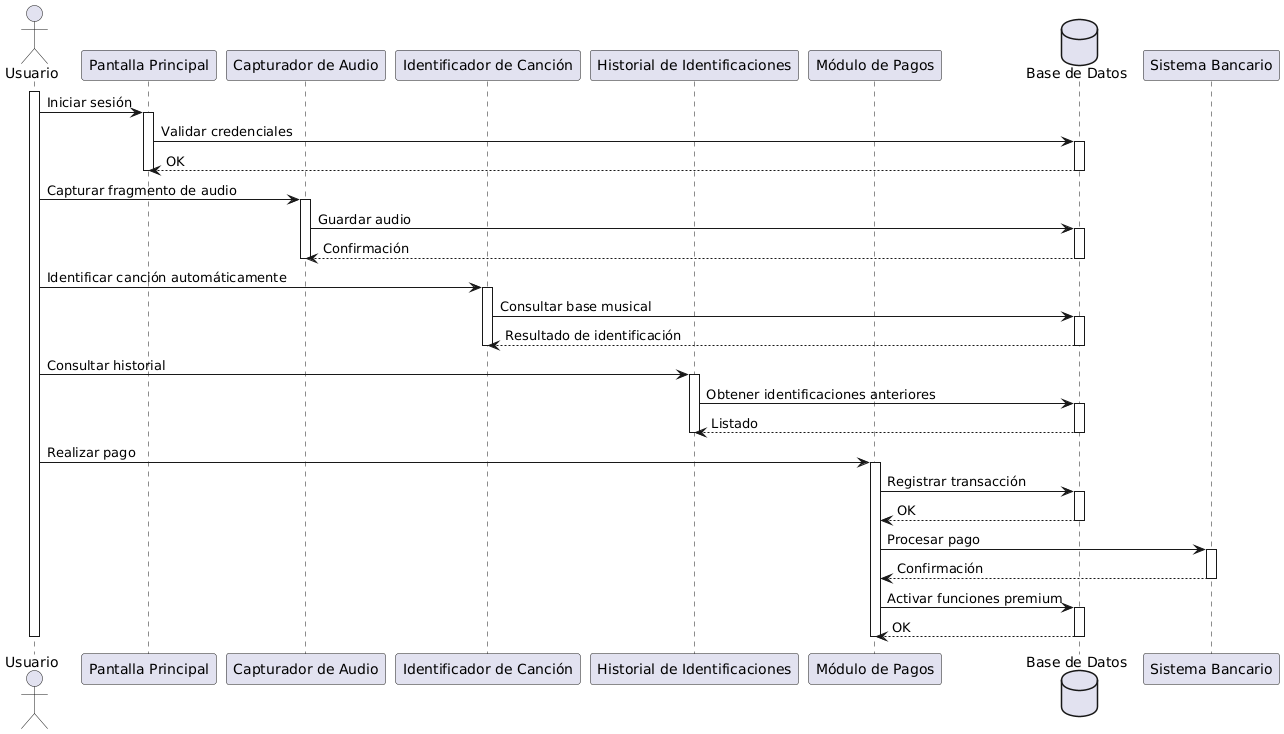

The diagram above was rendered by PlantUML. Its source (embedded in the PNG):
@startuml
actor Usuario as U

participant "Pantalla Principal" as PP
participant "Capturador de Audio" as CA
participant "Identificador de Canción" as IC
participant "Historial de Identificaciones" as HI
participant "Módulo de Pagos" as MP
database "Base de Datos" as DB

activate U

U -> PP : Iniciar sesión
activate PP
PP -> DB : Validar credenciales
activate DB
DB --> PP : OK
deactivate DB
deactivate PP

U -> CA : Capturar fragmento de audio
activate CA
CA -> DB : Guardar audio
activate DB
DB --> CA : Confirmación
deactivate DB
deactivate CA

U -> IC : Identificar canción automáticamente
activate IC
IC -> DB : Consultar base musical
activate DB
DB --> IC : Resultado de identificación
deactivate DB
deactivate IC

U -> HI : Consultar historial
activate HI
HI -> DB : Obtener identificaciones anteriores
activate DB
DB --> HI : Listado
deactivate DB
deactivate HI

U -> MP : Realizar pago
activate MP
MP -> DB : Registrar transacción
activate DB
DB --> MP : OK
deactivate DB
MP -> "Sistema Bancario" : Procesar pago
activate "Sistema Bancario"
"Sistema Bancario" --> MP : Confirmación
deactivate "Sistema Bancario"
MP -> DB : Activar funciones premium
activate DB
DB --> MP : OK
deactivate DB
deactivate MP

deactivate U
@enduml